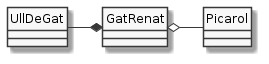

The diagram above was rendered by PlantUML. Its source (embedded in the PNG):
@startuml
hide circle
skinparam monochrome true
skinparam classAttributeIconSize 0

GatRenat o- Picarol
GatRenat *-left- UllDeGat

@enduml